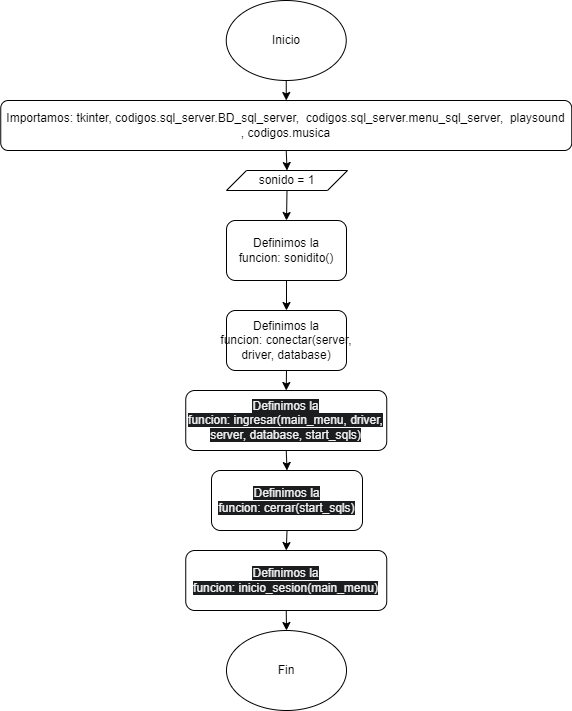

The diagram above was exported from draw.io. Its source (the exported page's mxGraphModel, read from the mxfile embedded in the PNG):
<mxGraphModel dx="438" dy="515" grid="1" gridSize="10" guides="1" tooltips="1" connect="1" arrows="1" fold="1" page="1" pageScale="1" pageWidth="850" pageHeight="1100" math="0" shadow="0">
  <root>
    <mxCell id="0" />
    <mxCell id="1" parent="0" />
    <mxCell id="gUh5TA9iEITUQ7nOX6h2-465" style="edgeStyle=orthogonalEdgeStyle;rounded=0;orthogonalLoop=1;jettySize=auto;html=1;exitX=0.5;exitY=1;exitDx=0;exitDy=0;entryX=0.5;entryY=0;entryDx=0;entryDy=0;" edge="1" parent="1" source="gUh5TA9iEITUQ7nOX6h2-1" target="gUh5TA9iEITUQ7nOX6h2-464">
      <mxGeometry relative="1" as="geometry" />
    </mxCell>
    <mxCell id="gUh5TA9iEITUQ7nOX6h2-1" value="Inicio" style="ellipse;whiteSpace=wrap;html=1;" vertex="1" parent="1">
      <mxGeometry x="498.75" y="100" width="120" height="80" as="geometry" />
    </mxCell>
    <mxCell id="gUh5TA9iEITUQ7nOX6h2-84" style="edgeStyle=orthogonalEdgeStyle;rounded=0;orthogonalLoop=1;jettySize=auto;html=1;exitX=0.5;exitY=1;exitDx=0;exitDy=0;entryX=0;entryY=0.5;entryDx=0;entryDy=0;" edge="1" parent="1" source="gUh5TA9iEITUQ7nOX6h2-81">
      <mxGeometry relative="1" as="geometry">
        <mxPoint x="105" y="390" as="targetPoint" />
        <Array as="points">
          <mxPoint x="200" y="680" />
          <mxPoint x="40" y="680" />
          <mxPoint x="40" y="390" />
        </Array>
      </mxGeometry>
    </mxCell>
    <mxCell id="gUh5TA9iEITUQ7nOX6h2-467" style="edgeStyle=orthogonalEdgeStyle;rounded=0;orthogonalLoop=1;jettySize=auto;html=1;exitX=0.5;exitY=1;exitDx=0;exitDy=0;entryX=0.5;entryY=0;entryDx=0;entryDy=0;" edge="1" parent="1" source="gUh5TA9iEITUQ7nOX6h2-464" target="gUh5TA9iEITUQ7nOX6h2-466">
      <mxGeometry relative="1" as="geometry" />
    </mxCell>
    <mxCell id="gUh5TA9iEITUQ7nOX6h2-464" value="Importamos:&amp;nbsp;tkinter,&amp;nbsp;codigos.sql_server.BD_sql_server,&amp;nbsp;&amp;nbsp;codigos.sql_server.menu_sql_server,&amp;nbsp;&amp;nbsp;playsound ,&amp;nbsp;codigos.musica" style="rounded=1;whiteSpace=wrap;html=1;" vertex="1" parent="1">
      <mxGeometry x="273.25" y="200" width="571" height="50" as="geometry" />
    </mxCell>
    <mxCell id="gUh5TA9iEITUQ7nOX6h2-474" style="edgeStyle=orthogonalEdgeStyle;rounded=0;orthogonalLoop=1;jettySize=auto;html=1;exitX=0.5;exitY=1;exitDx=0;exitDy=0;entryX=0.5;entryY=0;entryDx=0;entryDy=0;" edge="1" parent="1" source="gUh5TA9iEITUQ7nOX6h2-466" target="gUh5TA9iEITUQ7nOX6h2-468">
      <mxGeometry relative="1" as="geometry" />
    </mxCell>
    <mxCell id="gUh5TA9iEITUQ7nOX6h2-466" value="sonido = 1" style="shape=parallelogram;perimeter=parallelogramPerimeter;whiteSpace=wrap;html=1;fixedSize=1;" vertex="1" parent="1">
      <mxGeometry x="499" y="270" width="121" height="20" as="geometry" />
    </mxCell>
    <mxCell id="gUh5TA9iEITUQ7nOX6h2-475" style="edgeStyle=orthogonalEdgeStyle;rounded=0;orthogonalLoop=1;jettySize=auto;html=1;exitX=0.5;exitY=1;exitDx=0;exitDy=0;entryX=0.5;entryY=0;entryDx=0;entryDy=0;" edge="1" parent="1" source="gUh5TA9iEITUQ7nOX6h2-468" target="gUh5TA9iEITUQ7nOX6h2-469">
      <mxGeometry relative="1" as="geometry" />
    </mxCell>
    <mxCell id="gUh5TA9iEITUQ7nOX6h2-468" value="Definimos la funcion:&amp;nbsp;sonidito()" style="rounded=1;whiteSpace=wrap;html=1;" vertex="1" parent="1">
      <mxGeometry x="499" y="320" width="120" height="60" as="geometry" />
    </mxCell>
    <mxCell id="gUh5TA9iEITUQ7nOX6h2-476" style="edgeStyle=orthogonalEdgeStyle;rounded=0;orthogonalLoop=1;jettySize=auto;html=1;exitX=0.5;exitY=1;exitDx=0;exitDy=0;entryX=0.5;entryY=0;entryDx=0;entryDy=0;" edge="1" parent="1" source="gUh5TA9iEITUQ7nOX6h2-469" target="gUh5TA9iEITUQ7nOX6h2-470">
      <mxGeometry relative="1" as="geometry" />
    </mxCell>
    <mxCell id="gUh5TA9iEITUQ7nOX6h2-469" value="Definimos la funcion:&amp;nbsp;conectar(server, driver, database)" style="rounded=1;whiteSpace=wrap;html=1;" vertex="1" parent="1">
      <mxGeometry x="499" y="410" width="120" height="60" as="geometry" />
    </mxCell>
    <mxCell id="gUh5TA9iEITUQ7nOX6h2-477" style="edgeStyle=orthogonalEdgeStyle;rounded=0;orthogonalLoop=1;jettySize=auto;html=1;exitX=0.5;exitY=1;exitDx=0;exitDy=0;entryX=0.5;entryY=0;entryDx=0;entryDy=0;" edge="1" parent="1" source="gUh5TA9iEITUQ7nOX6h2-470" target="gUh5TA9iEITUQ7nOX6h2-471">
      <mxGeometry relative="1" as="geometry" />
    </mxCell>
    <mxCell id="gUh5TA9iEITUQ7nOX6h2-470" value="&lt;br&gt;&lt;span style=&quot;color: rgb(240, 240, 240); font-family: Helvetica; font-size: 12px; font-style: normal; font-variant-ligatures: normal; font-variant-caps: normal; font-weight: 400; letter-spacing: normal; orphans: 2; text-align: center; text-indent: 0px; text-transform: none; widows: 2; word-spacing: 0px; -webkit-text-stroke-width: 0px; white-space: normal; background-color: rgb(27, 29, 30); text-decoration-thickness: initial; text-decoration-style: initial; text-decoration-color: initial; display: inline !important; float: none;&quot;&gt;Definimos la funcion:&amp;nbsp;ingresar(main_menu, driver, server, database, start_sqls)&lt;/span&gt;&lt;div&gt;&lt;br/&gt;&lt;/div&gt;" style="rounded=1;whiteSpace=wrap;html=1;" vertex="1" parent="1">
      <mxGeometry x="458.25" y="490" width="201" height="60" as="geometry" />
    </mxCell>
    <mxCell id="gUh5TA9iEITUQ7nOX6h2-478" style="edgeStyle=orthogonalEdgeStyle;rounded=0;orthogonalLoop=1;jettySize=auto;html=1;exitX=0.5;exitY=1;exitDx=0;exitDy=0;entryX=0.5;entryY=0;entryDx=0;entryDy=0;" edge="1" parent="1" source="gUh5TA9iEITUQ7nOX6h2-471" target="gUh5TA9iEITUQ7nOX6h2-472">
      <mxGeometry relative="1" as="geometry" />
    </mxCell>
    <mxCell id="gUh5TA9iEITUQ7nOX6h2-471" value="&lt;br&gt;&lt;span style=&quot;color: rgb(240, 240, 240); font-family: Helvetica; font-size: 12px; font-style: normal; font-variant-ligatures: normal; font-variant-caps: normal; font-weight: 400; letter-spacing: normal; orphans: 2; text-align: center; text-indent: 0px; text-transform: none; widows: 2; word-spacing: 0px; -webkit-text-stroke-width: 0px; white-space: normal; background-color: rgb(27, 29, 30); text-decoration-thickness: initial; text-decoration-style: initial; text-decoration-color: initial; display: inline !important; float: none;&quot;&gt;Definimos la funcion:&amp;nbsp;cerrar(start_sqls)&lt;/span&gt;&lt;div&gt;&lt;br/&gt;&lt;/div&gt;" style="rounded=1;whiteSpace=wrap;html=1;" vertex="1" parent="1">
      <mxGeometry x="484" y="570" width="151" height="60" as="geometry" />
    </mxCell>
    <mxCell id="gUh5TA9iEITUQ7nOX6h2-479" style="edgeStyle=orthogonalEdgeStyle;rounded=0;orthogonalLoop=1;jettySize=auto;html=1;exitX=0.5;exitY=1;exitDx=0;exitDy=0;entryX=0.5;entryY=0;entryDx=0;entryDy=0;" edge="1" parent="1" source="gUh5TA9iEITUQ7nOX6h2-472" target="gUh5TA9iEITUQ7nOX6h2-473">
      <mxGeometry relative="1" as="geometry" />
    </mxCell>
    <mxCell id="gUh5TA9iEITUQ7nOX6h2-472" value="&lt;br&gt;&lt;span style=&quot;color: rgb(240, 240, 240); font-family: Helvetica; font-size: 12px; font-style: normal; font-variant-ligatures: normal; font-variant-caps: normal; font-weight: 400; letter-spacing: normal; orphans: 2; text-align: center; text-indent: 0px; text-transform: none; widows: 2; word-spacing: 0px; -webkit-text-stroke-width: 0px; white-space: normal; background-color: rgb(27, 29, 30); text-decoration-thickness: initial; text-decoration-style: initial; text-decoration-color: initial; display: inline !important; float: none;&quot;&gt;Definimos la funcion:&amp;nbsp;inicio_sesion(main_menu)&lt;/span&gt;&lt;div&gt;&lt;br/&gt;&lt;/div&gt;" style="rounded=1;whiteSpace=wrap;html=1;" vertex="1" parent="1">
      <mxGeometry x="458.25" y="650" width="201" height="60" as="geometry" />
    </mxCell>
    <mxCell id="gUh5TA9iEITUQ7nOX6h2-473" value="Fin" style="ellipse;whiteSpace=wrap;html=1;" vertex="1" parent="1">
      <mxGeometry x="499" y="730" width="120" height="80" as="geometry" />
    </mxCell>
  </root>
</mxGraphModel>